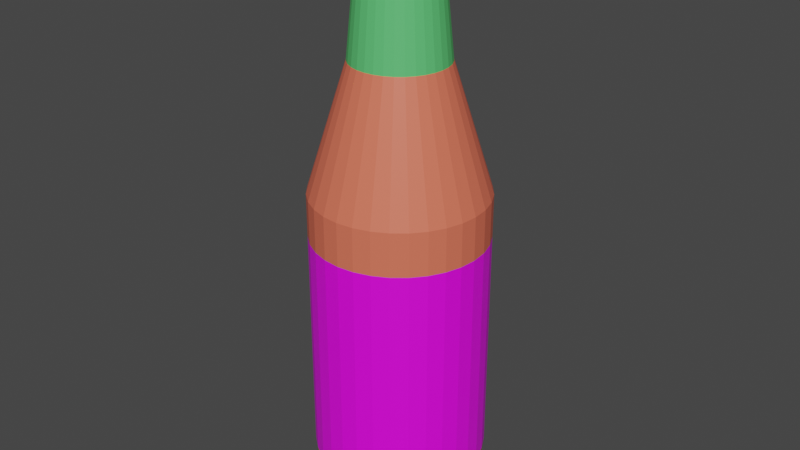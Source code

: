 # Source: saus-delmonte-190ml.blend  (saved by Blender 3.5.10; exported with 4.5.12 LTS)
import bpy
from mathutils import Matrix  # noqa: F401  (used for matrix-valued properties, if any)

bpy.ops.wm.read_factory_settings(use_empty=True)
scene = bpy.context.scene
scene.name = 'Scene'

# ---- collections
col_collection = bpy.data.collections.new('Collection'); scene.collection.children.link(col_collection)

# ---- images (referenced by path relative to the original .blend; pixels are not part of the script)
import os
ASSET_DIR = os.environ.get("B2B_ASSET_DIR", "")  # directory of the original .blend (textures are referenced by path, not embedded)
HERE = os.path.dirname(os.path.abspath(__file__))  # packed textures are extracted next to this script under _unpacked/

def load_image(name, relpath, width, height, colorspace="sRGB"):
    """Load a texture the original file referenced (path relative to the .blend, or extracted next to this script)."""
    p = next((c for c in (os.path.join(HERE, relpath), os.path.join(ASSET_DIR, relpath)) if relpath and os.path.exists(c)), "")
    if p:
        img = bpy.data.images.load(p, check_existing=True)
        img.name = name
    else:  # same state as the original file: an image datablock whose file is absent (Cycles renders it pink)
        img = bpy.data.images.new(name, width, height)
        img.source = "FILE"
        img.filepath = "//" + (relpath or name)
    img.colorspace_settings.name = colorspace
    return img
img_f36cb75ae3040ec1027624d453f93a04_jpeg = load_image('f36cb75ae3040ec1027624d453f93a04.jpeg', 'f36cb75ae3040ec1027624d453f93a04.jpeg', 1024, 1024, 'sRGB')

# ---- materials (node trees are filled in below, after node groups)
mat_tutup = bpy.data.materials.new('tutup')
mat_tutup.use_transparent_shadow = False
mat_kaca = bpy.data.materials.new('kaca')
mat_kaca.use_transparent_shadow = False
mat_kaca.use_raytrace_refraction = True
mat_kaca.use_screen_refraction = True
mat_kaca.thickness_mode = 'SLAB'
mat_label = bpy.data.materials.new('label')
mat_label.use_transparent_shadow = False
mat_saus = bpy.data.materials.new('saus')
mat_saus.use_transparent_shadow = False
mat_label_bawah = bpy.data.materials.new('label bawah')
mat_label_bawah.use_transparent_shadow = False

# ---- material node trees
mat_tutup.use_nodes = True; mat_tutup.node_tree.nodes.clear()
_N = mat_tutup.node_tree.nodes; _L = mat_tutup.node_tree.links
n0 = _N.new('ShaderNodeBsdfPrincipled'); n0.name = 'Principled BSDF'; n0.location = (10, 300)
n0.distribution = 'GGX'
n0.subsurface_method = 'RANDOM_WALK_SKIN'
n0.inputs[0].default_value = (1.0, 0.7157, 0.02416, 1.0)
n0.inputs[3].default_value = 1.45
n0.inputs[27].default_value = (0.0, 0.0, 0.0, 1.0)
n0.inputs[28].default_value = 1.0
n1 = _N.new('ShaderNodeOutputMaterial'); n1.name = 'Material Output'; n1.location = (300, 300)
_L.new(n0.outputs[0], n1.inputs[0])
n1.is_active_output = True
mat_kaca.use_nodes = True; mat_kaca.node_tree.nodes.clear()
_N = mat_kaca.node_tree.nodes; _L = mat_kaca.node_tree.links
n0 = _N.new('ShaderNodeBsdfPrincipled'); n0.name = 'Principled BSDF'; n0.location = (10, 300)
n0.distribution = 'GGX'
n0.subsurface_method = 'RANDOM_WALK_SKIN'
n0.inputs[0].default_value = (0.9473, 0.9131, 0.9216, 1.0)
n0.inputs[2].default_value = 0.0
n0.inputs[3].default_value = 1.45
n0.inputs[18].default_value = 1.0
n0.inputs[27].default_value = (0.0, 0.0, 0.0, 1.0)
n0.inputs[28].default_value = 1.0
n1 = _N.new('ShaderNodeOutputMaterial'); n1.name = 'Material Output'; n1.location = (300, 300)
n2 = _N.new('ShaderNodeValue'); n2.name = 'Value'; n2.location = (300, 140)
n2.outputs[0].default_value = 0.0
_L.new(n0.outputs[0], n1.inputs[0])
_L.new(n2.outputs[0], n1.inputs[3])
n1.is_active_output = True
mat_label.use_nodes = True; mat_label.node_tree.nodes.clear()
_N = mat_label.node_tree.nodes; _L = mat_label.node_tree.links
n0 = _N.new('ShaderNodeBsdfPrincipled'); n0.name = 'Principled BSDF'; n0.location = (10, 300)
n0.distribution = 'GGX'
n0.subsurface_method = 'RANDOM_WALK_SKIN'
n0.inputs[0].default_value = (0.1095, 0.5972, 0.1714, 1.0)
n0.inputs[3].default_value = 1.45
n0.inputs[27].default_value = (0.0, 0.0, 0.0, 1.0)
n0.inputs[28].default_value = 1.0
n1 = _N.new('ShaderNodeOutputMaterial'); n1.name = 'Material Output'; n1.location = (300, 300)
_L.new(n0.outputs[0], n1.inputs[0])
n1.is_active_output = True
mat_saus.use_nodes = True; mat_saus.node_tree.nodes.clear()
_N = mat_saus.node_tree.nodes; _L = mat_saus.node_tree.links
n0 = _N.new('ShaderNodeBsdfPrincipled'); n0.name = 'Principled BSDF'; n0.location = (10, 300)
n0.distribution = 'GGX'
n0.subsurface_method = 'RANDOM_WALK_SKIN'
n0.inputs[0].default_value = (0.855, 0.1683, 0.09759, 1.0)
n0.inputs[3].default_value = 1.45
n0.inputs[27].default_value = (0.0, 0.0, 0.0, 1.0)
n0.inputs[28].default_value = 1.0
n1 = _N.new('ShaderNodeOutputMaterial'); n1.name = 'Material Output'; n1.location = (300, 300)
_L.new(n0.outputs[0], n1.inputs[0])
n1.is_active_output = True
mat_label_bawah.use_nodes = True; mat_label_bawah.node_tree.nodes.clear()
_N = mat_label_bawah.node_tree.nodes; _L = mat_label_bawah.node_tree.links
n0 = _N.new('ShaderNodeBsdfPrincipled'); n0.name = 'Principled BSDF'; n0.location = (10, 300)
n0.distribution = 'GGX'
n0.subsurface_method = 'RANDOM_WALK_SKIN'
n0.inputs[3].default_value = 1.45
n0.inputs[27].default_value = (0.0, 0.0, 0.0, 1.0)
n0.inputs[28].default_value = 1.0
n1 = _N.new('ShaderNodeOutputMaterial'); n1.name = 'Material Output'; n1.location = (300, 300)
n2 = _N.new('ShaderNodeMapping'); n2.name = 'Mapping'; n2.location = (-470, 249)
n3 = _N.new('ShaderNodeTexCoord'); n3.name = 'Texture Coordinate'; n3.location = (-650, 249)
n4 = _N.new('ShaderNodeTexImage'); n4.name = 'Image Texture.001'; n4.location = (0, 209)
n5 = _N.new('ShaderNodeMapping'); n5.name = 'Mapping.001'; n5.location = (-180, 209)
n6 = _N.new('ShaderNodeTexCoord'); n6.name = 'Texture Coordinate.001'; n6.location = (-360, 209)
n7 = _N.new('ShaderNodeTexImage'); n7.name = 'Image Texture'; n7.location = (-290, 249)
n7.image = img_f36cb75ae3040ec1027624d453f93a04_jpeg
_L.new(n0.outputs[0], n1.inputs[0])
_L.new(n7.outputs[0], n0.inputs[0])
_L.new(n2.outputs[0], n7.inputs[0])
_L.new(n3.outputs[2], n2.inputs[0])
_L.new(n4.outputs[0], n1.inputs[1])
_L.new(n5.outputs[0], n4.inputs[0])
_L.new(n6.outputs[2], n5.inputs[0])
n1.is_active_output = True

# ---- world
world_world = bpy.data.worlds.new('World'); scene.world = world_world
world_world.use_nodes = True; world_world.node_tree.nodes.clear()
_N = world_world.node_tree.nodes; _L = world_world.node_tree.links
n0 = _N.new('ShaderNodeOutputWorld'); n0.name = 'World Output'; n0.location = (300, 300)
n1 = _N.new('ShaderNodeBackground'); n1.name = 'Background'; n1.location = (10, 300)
n1.inputs[0].default_value = (0.05088, 0.05088, 0.05088, 1.0)
_L.new(n1.outputs[0], n0.inputs[0])
n0.is_active_output = True
world_world.color = (0.05088, 0.05088, 0.05088)
world_world.use_sun_shadow = False
world_world.sun_shadow_jitter_overblur = 0.0

# ---- meshes
me_cylinder = bpy.data.meshes.new('Cylinder')
me_cylinder.from_pydata([(0.0, 1.0, -1.0), (-3.528e-16, 1.013, -0.5889), (0.1951, 0.9808, -1.0), (0.1951, 0.9937, -0.5889), (0.3827, 0.9239, -1.0), (0.3827, 0.9368, -0.5889), (0.5556, 0.8315, -1.0), (0.5556, 0.8444, -0.5889), (0.7071, 0.7071, -1.0), (0.7071, 0.72, -0.5889), (0.8315, 0.5556, -1.0), (0.8315, 0.5685, -0.5889), (0.9239, 0.3827, -1.0), (0.9239, 0.3956, -0.5889), (0.9808, 0.1951, -1.0), (0.9808, 0.208, -0.5889), (1.0, 0.0, -1.0), (1.0, 0.01292, -0.5889), (0.9808, -0.1951, -1.0), (0.9808, -0.1822, -0.5889), (0.9239, -0.3827, -1.0), (0.9239, -0.3698, -0.5889), (0.8315, -0.5556, -1.0), (0.8315, -0.5427, -0.5889), (0.7071, -0.7071, -1.0), (0.7071, -0.6942, -0.5889), (0.5556, -0.8315, -1.0), (0.5556, -0.8186, -0.5889), (0.3827, -0.9239, -1.0), (0.3827, -0.911, -0.5889), (0.1951, -0.9808, -1.0), (0.1951, -0.9679, -0.5889), (0.0, -1.0, -1.0), (-3.528e-16, -0.9871, -0.5889), (-0.1951, -0.9808, -1.0), (-0.1951, -0.9679, -0.5889), (-0.3827, -0.9239, -1.0), (-0.3827, -0.911, -0.5889), (-0.5556, -0.8315, -1.0), (-0.5556, -0.8186, -0.5889), (-0.7071, -0.7071, -1.0), (-0.7071, -0.6942, -0.5889), (-0.8315, -0.5556, -1.0), (-0.8315, -0.5427, -0.5889), (-0.9239, -0.3827, -1.0), (-0.9239, -0.3698, -0.5889), (-0.9808, -0.1951, -1.0), (-0.9808, -0.1822, -0.5889), (-1.0, 0.0, -1.0), (-1.0, 0.01292, -0.5889), (-0.9808, 0.1951, -1.0), (-0.9808, 0.208, -0.5889), (-0.9239, 0.3827, -1.0), (-0.9239, 0.3956, -0.5889), (-0.8315, 0.5556, -1.0), (-0.8315, 0.5685, -0.5889), (-0.7071, 0.7071, -1.0), (-0.7071, 0.72, -0.5889), (-0.5556, 0.8315, -1.0), (-0.5556, 0.8444, -0.5889), (-0.3827, 0.9239, -1.0), (-0.3827, 0.9368, -0.5889), (-0.1951, 0.9808, -1.0), (-0.1951, 0.9937, -0.5889), (-4.07e-09, 0.8447, -1.279), (0.1648, 0.8285, -1.279), (0.3233, 0.7804, -1.279), (0.4693, 0.7024, -1.279), (0.5973, 0.5973, -1.279), (0.7024, 0.4693, -1.279), (0.7804, 0.3233, -1.279), (0.8285, 0.1648, -1.279), (0.8447, 4.919e-10, -1.279), (0.8285, -0.1648, -1.279), (0.7804, -0.3233, -1.279), (0.7024, -0.4693, -1.279), (0.5973, -0.5973, -1.279), (0.4693, -0.7024, -1.279), (0.3233, -0.7804, -1.279), (0.1648, -0.8285, -1.279), (-4.07e-09, -0.8447, -1.279), (-0.1648, -0.8285, -1.279), (-0.3233, -0.7804, -1.279), (-0.4693, -0.7024, -1.279), (-0.5973, -0.5973, -1.279), (-0.7024, -0.4693, -1.279), (-0.7804, -0.3233, -1.279), (-0.8285, -0.1648, -1.279), (-0.8447, 4.919e-10, -1.279), (-0.8285, 0.1648, -1.279), (-0.7804, 0.3233, -1.279), (-0.7024, 0.4693, -1.279), (-0.5973, 0.5973, -1.279), (-0.4693, 0.7024, -1.279), (-0.3233, 0.7804, -1.279), (-0.1648, 0.8285, -1.279), (-2.871e-11, 0.8652, -0.5027), (0.1663, 0.8489, -0.5027), (0.3262, 0.8004, -0.5027), (0.4735, 0.7216, -0.5027), (0.6027, 0.6156, -0.5027), (0.7087, 0.4864, -0.5027), (0.7874, 0.3391, -0.5027), (0.836, 0.1792, -0.5027), (0.8523, 0.01292, -0.5027), (0.836, -0.1534, -0.5027), (0.7874, -0.3133, -0.5027), (0.7087, -0.4606, -0.5027), (0.6027, -0.5898, -0.5027), (0.4735, -0.6958, -0.5027), (0.3262, -0.7745, -0.5027), (0.1663, -0.823, -0.5027), (-2.871e-11, -0.8394, -0.5027), (-0.1663, -0.823, -0.5027), (-0.3262, -0.7745, -0.5027), (-0.4735, -0.6958, -0.5027), (-0.6027, -0.5898, -0.5027), (-0.7087, -0.4606, -0.5027), (-0.7874, -0.3133, -0.5027), (-0.836, -0.1534, -0.5027), (-0.8523, 0.01292, -0.5027), (-0.836, 0.1792, -0.5027), (-0.7874, 0.3391, -0.5027), (-0.7087, 0.4864, -0.5027), (-0.6027, 0.6156, -0.5027), (-0.4735, 0.7216, -0.5027), (-0.3262, 0.8004, -0.5027), (-0.1663, 0.8489, -0.5027), (-5.208e-10, 0.9834, -0.3843), (0.1893, 0.9647, -0.3843), (0.3714, 0.9095, -0.3843), (0.5392, 0.8198, -0.3843), (0.6862, 0.6991, -0.3843), (0.8069, 0.5521, -0.3843), (0.8966, 0.3843, -0.3843), (0.9518, 0.2022, -0.3843), (0.9705, 0.01292, -0.3843), (0.9518, -0.1764, -0.3843), (0.8966, -0.3585, -0.3843), (0.8069, -0.5262, -0.3843), (0.6862, -0.6733, -0.3843), (0.5392, -0.794, -0.3843), (0.3714, -0.8837, -0.3843), (0.1893, -0.9389, -0.3843), (-5.208e-10, -0.9576, -0.3843), (-0.1893, -0.9389, -0.3843), (-0.3714, -0.8837, -0.3843), (-0.5392, -0.794, -0.3843), (-0.6862, -0.6733, -0.3843), (-0.8069, -0.5262, -0.3843), (-0.8966, -0.3585, -0.3843), (-0.9518, -0.1764, -0.3843), (-0.9705, 0.01292, -0.3843), (-0.9518, 0.2022, -0.3843), (-0.8966, 0.3843, -0.3843), (-0.8069, 0.5521, -0.3843), (-0.6862, 0.6991, -0.3843), (-0.5392, 0.8198, -0.3843), (-0.3714, 0.9095, -0.3843), (-0.1893, 0.9647, -0.3843), (-2.437e-09, 0.8675, -0.2767), (0.1667, 0.8511, -0.2767), (0.327, 0.8024, -0.2767), (0.4748, 0.7235, -0.2767), (0.6043, 0.6172, -0.2767), (0.7105, 0.4877, -0.2767), (0.7895, 0.3399, -0.2767), (0.8381, 0.1796, -0.2767), (0.8546, 0.01292, -0.2767), (0.8381, -0.1538, -0.2767), (0.7895, -0.3141, -0.2767), (0.7105, -0.4619, -0.2767), (0.6043, -0.5913, -0.2767), (0.4748, -0.6976, -0.2767), (0.327, -0.7766, -0.2767), (0.1667, -0.8252, -0.2767), (-2.437e-09, -0.8416, -0.2767), (-0.1667, -0.8252, -0.2767), (-0.327, -0.7766, -0.2767), (-0.4748, -0.6976, -0.2767), (-0.6043, -0.5913, -0.2767), (-0.7105, -0.4619, -0.2767), (-0.7895, -0.3141, -0.2767), (-0.8381, -0.1538, -0.2767), (-0.8546, 0.01292, -0.2767), (-0.8381, 0.1796, -0.2767), (-0.7895, 0.3399, -0.2767), (-0.7105, 0.4877, -0.2767), (-0.6043, 0.6172, -0.2767), (-0.4748, 0.7235, -0.2767), (-0.327, 0.8024, -0.2767), (-0.1667, 0.8511, -0.2767), (-2.309e-09, 0.8081, -0.1906), (0.1551, 0.7928, -0.1906), (0.3043, 0.7476, -0.1906), (0.4418, 0.6741, -0.1906), (0.5623, 0.5752, -0.1906), (0.6612, 0.4547, -0.1906), (0.7347, 0.3172, -0.1906), (0.7799, 0.1681, -0.1906), (0.7952, 0.01292, -0.1906), (0.7799, -0.1422, -0.1906), (0.7347, -0.2914, -0.1906), (0.6612, -0.4289, -0.1906), (0.5623, -0.5494, -0.1906), (0.4418, -0.6483, -0.1906), (0.3043, -0.7217, -0.1906), (0.1551, -0.767, -0.1906), (-2.309e-09, -0.7823, -0.1906), (-0.1551, -0.767, -0.1906), (-0.3043, -0.7217, -0.1906), (-0.4418, -0.6483, -0.1906), (-0.5623, -0.5494, -0.1906), (-0.6612, -0.4289, -0.1906), (-0.7347, -0.2914, -0.1906), (-0.7799, -0.1422, -0.1906), (-0.7952, 0.01292, -0.1906), (-0.7799, 0.1681, -0.1906), (-0.7347, 0.3172, -0.1906), (-0.6612, 0.4547, -0.1906), (-0.5623, 0.5752, -0.1906), (-0.4418, 0.6741, -0.1906), (-0.3043, 0.7476, -0.1906), (-0.1551, 0.7928, -0.1906), (-2.411e-09, 0.831, -0.05063), (0.1596, 0.8152, -0.05063), (0.313, 0.7687, -0.05063), (0.4545, 0.6931, -0.05063), (0.5784, 0.5914, -0.05063), (0.6802, 0.4674, -0.05063), (0.7558, 0.326, -0.05063), (0.8023, 0.1725, -0.05063), (0.818, 0.01292, -0.05063), (0.8023, -0.1467, -0.05063), (0.7558, -0.3001, -0.05063), (0.6802, -0.4416, -0.05063), (0.5784, -0.5655, -0.05063), (0.4545, -0.6673, -0.05063), (0.313, -0.7429, -0.05063), (0.1596, -0.7894, -0.05063), (-2.411e-09, -0.8051, -0.05063), (-0.1596, -0.7894, -0.05063), (-0.313, -0.7429, -0.05063), (-0.4545, -0.6673, -0.05063), (-0.5784, -0.5655, -0.05063), (-0.6802, -0.4416, -0.05063), (-0.7558, -0.3001, -0.05063), (-0.8023, -0.1467, -0.05063), (-0.818, 0.01292, -0.05063), (-0.8023, 0.1725, -0.05063), (-0.7558, 0.326, -0.05063), (-0.6802, 0.4674, -0.05063), (-0.5784, 0.5914, -0.05063), (-0.4545, 0.6931, -0.05063), (-0.313, 0.7687, -0.05063), (-0.1596, 0.8152, -0.05063), (3.781e-09, 0.9803, 1.456), (0.1887, 0.9617, 1.456), (0.3702, 0.9067, 1.456), (0.5374, 0.8173, 1.456), (0.684, 0.697, 1.456), (0.8043, 0.5504, 1.456), (0.8937, 0.3831, 1.456), (0.9488, 0.2016, 1.456), (0.9674, 0.01292, 1.456), (0.9488, -0.1758, 1.456), (0.8937, -0.3573, 1.456), (0.8043, -0.5245, 1.456), (0.684, -0.6711, 1.456), (0.5374, -0.7914, 1.456), (0.3702, -0.8808, 1.456), (0.1887, -0.9359, 1.456), (3.781e-09, -0.9545, 1.456), (-0.1887, -0.9359, 1.456), (-0.3702, -0.8808, 1.456), (-0.5374, -0.7914, 1.456), (-0.684, -0.6711, 1.456), (-0.8043, -0.5245, 1.456), (-0.8937, -0.3573, 1.456), (-0.9488, -0.1758, 1.456), (-0.9674, 0.01292, 1.456), (-0.9488, 0.2016, 1.456), (-0.8937, 0.3831, 1.456), (-0.8043, 0.5504, 1.456), (-0.684, 0.697, 1.456), (-0.5374, 0.8173, 1.456), (-0.3702, 0.9067, 1.456), (-0.1887, 0.9617, 1.456), (-5.944e-08, 1.784, 4.04), (0.3455, 1.75, 4.04), (0.6778, 1.649, 4.04), (0.984, 1.486, 4.04), (1.252, 1.265, 4.04), (1.473, 0.9969, 4.04), (1.636, 0.6907, 4.04), (1.737, 0.3585, 4.04), (1.771, 0.01292, 4.04), (1.737, -0.3326, 4.04), (1.636, -0.6649, 4.04), (1.473, -0.9711, 4.04), (1.252, -1.239, 4.04), (0.984, -1.46, 4.04), (0.6778, -1.623, 4.04), (0.3455, -1.724, 4.04), (-5.944e-08, -1.758, 4.04), (-0.3455, -1.724, 4.04), (-0.6778, -1.623, 4.04), (-0.984, -1.46, 4.04), (-1.252, -1.239, 4.04), (-1.473, -0.9711, 4.04), (-1.636, -0.6649, 4.04), (-1.737, -0.3326, 4.04), (-1.771, 0.01292, 4.04), (-1.737, 0.3585, 4.04), (-1.636, 0.6907, 4.04), (-1.473, 0.9969, 4.04), (-1.252, 1.265, 4.04), (-0.984, 1.486, 4.04), (-0.6778, 1.649, 4.04), (-0.3455, 1.75, 4.04), (-8.664e-08, 1.784, 4.933), (0.3455, 1.75, 4.933), (0.6778, 1.649, 4.933), (0.984, 1.486, 4.933), (1.252, 1.265, 4.933), (1.473, 0.9969, 4.933), (1.636, 0.6907, 4.933), (1.737, 0.3585, 4.933), (1.771, 0.01292, 4.933), (1.737, -0.3326, 4.933), (1.636, -0.6649, 4.933), (1.473, -0.9711, 4.933), (1.252, -1.239, 4.933), (0.984, -1.46, 4.933), (0.6778, -1.623, 4.933), (0.3455, -1.724, 4.933), (-8.664e-08, -1.758, 4.933), (-0.3455, -1.724, 4.933), (-0.6778, -1.623, 4.933), (-0.984, -1.46, 4.933), (-1.252, -1.239, 4.933), (-1.473, -0.9711, 4.933), (-1.636, -0.6649, 4.933), (-1.737, -0.3326, 4.933), (-1.771, 0.01292, 4.933), (-1.737, 0.3585, 4.933), (-1.636, 0.6907, 4.933), (-1.473, 0.9969, 4.933), (-1.252, 1.265, 4.933), (-0.984, 1.486, 4.933), (-0.6778, 1.649, 4.933), (-0.3455, 1.75, 4.933), (-8.702e-07, 1.784, 9.701), (0.3455, 1.75, 9.701), (0.6778, 1.649, 9.701), (0.984, 1.486, 9.701), (1.252, 1.265, 9.701), (1.473, 0.9969, 9.701), (1.636, 0.6907, 9.701), (1.737, 0.3585, 9.701), (1.771, 0.01292, 9.701), (1.737, -0.3326, 9.701), (1.636, -0.6649, 9.701), (1.473, -0.9711, 9.701), (1.252, -1.239, 9.701), (0.984, -1.46, 9.701), (0.6778, -1.623, 9.701), (0.3455, -1.724, 9.701), (-8.702e-07, -1.758, 9.701), (-0.3455, -1.724, 9.701), (-0.6778, -1.623, 9.701), (-0.984, -1.46, 9.701), (-1.252, -1.239, 9.701), (-1.473, -0.9711, 9.701), (-1.636, -0.6649, 9.701), (-1.737, -0.3326, 9.701), (-1.771, 0.01292, 9.701), (-1.737, 0.3585, 9.701), (-1.636, 0.6907, 9.701), (-1.473, 0.9969, 9.701), (-1.252, 1.265, 9.701), (-0.984, 1.486, 9.701), (-0.6778, 1.649, 9.701), (-0.3455, 1.75, 9.701), (-6.843e-07, 1.666, 10.67), (0.3224, 1.634, 10.67), (0.6324, 1.54, 10.67), (0.9182, 1.387, 10.67), (1.169, 1.182, 10.67), (1.374, 0.9311, 10.67), (1.527, 0.6454, 10.67), (1.621, 0.3353, 10.67), (1.653, 0.01292, 10.67), (1.621, -0.3095, 10.67), (1.527, -0.6195, 10.67), (1.374, -0.9052, 10.67), (1.169, -1.156, 10.67), (0.9182, -1.361, 10.67), (0.6324, -1.514, 10.67), (0.3224, -1.608, 10.67), (-6.843e-07, -1.64, 10.67), (-0.3224, -1.608, 10.67), (-0.6324, -1.514, 10.67), (-0.9182, -1.361, 10.67), (-1.169, -1.156, 10.67), (-1.374, -0.9052, 10.67), (-1.527, -0.6195, 10.67), (-1.621, -0.3095, 10.67), (-1.653, 0.01292, 10.67), (-1.621, 0.3353, 10.67), (-1.527, 0.6454, 10.67), (-1.374, 0.9311, 10.67), (-1.169, 1.182, 10.67), (-0.9182, 1.387, 10.67), (-0.6324, 1.54, 10.67), (-0.3224, 1.634, 10.67), (-6.614e-07, 1.591, 10.83), (0.3078, 1.56, 10.83), (0.6038, 1.471, 10.83), (0.8766, 1.325, 10.83), (1.116, 1.129, 10.83), (1.312, 0.8895, 10.83), (1.458, 0.6167, 10.83), (1.547, 0.3207, 10.83), (1.578, 0.01292, 10.83), (1.547, -0.2949, 10.83), (1.458, -0.5909, 10.83), (1.312, -0.8637, 10.83), (1.116, -1.103, 10.83), (0.8766, -1.299, 10.83), (0.6038, -1.445, 10.83), (0.3078, -1.535, 10.83), (-6.614e-07, -1.565, 10.83), (-0.3078, -1.535, 10.83), (-0.6038, -1.445, 10.83), (-0.8766, -1.299, 10.83), (-1.116, -1.103, 10.83), (-1.312, -0.8637, 10.83), (-1.458, -0.5909, 10.83), (-1.547, -0.2949, 10.83), (-1.578, 0.01292, 10.83), (-1.547, 0.3207, 10.83), (-1.458, 0.6167, 10.83), (-1.312, 0.8895, 10.83), (-1.116, 1.129, 10.83), (-0.8766, 1.325, 10.83), (-0.6038, 1.471, 10.83), (-0.3078, 1.56, 10.83)], [], [(0, 1, 3, 2), (2, 3, 5, 4), (4, 5, 7, 6), (6, 7, 9, 8), (8, 9, 11, 10), (10, 11, 13, 12), (12, 13, 15, 14), (14, 15, 17, 16), (16, 17, 19, 18), (18, 19, 21, 20), (20, 21, 23, 22), (22, 23, 25, 24), (24, 25, 27, 26), (26, 27, 29, 28), (28, 29, 31, 30), (30, 31, 33, 32), (32, 33, 35, 34), (34, 35, 37, 36), (36, 37, 39, 38), (38, 39, 41, 40), (40, 41, 43, 42), (42, 43, 45, 44), (44, 45, 47, 46), (46, 47, 49, 48), (48, 49, 51, 50), (50, 51, 53, 52), (52, 53, 55, 54), (54, 55, 57, 56), (56, 57, 59, 58), (58, 59, 61, 60), (21, 19, 105, 106), (60, 61, 63, 62), (62, 63, 1, 0), (6, 8, 68, 67), (64, 65, 66, 67, 68, 69, 70, 71, 72, 73, 74, 75, 76, 77, 78, 79, 80, 81, 82, 83, 84, 85, 86, 87, 88, 89, 90, 91, 92, 93, 94, 95), (24, 26, 77, 76), (42, 44, 86, 85), (60, 62, 95, 94), (16, 18, 73, 72), (34, 36, 82, 81), (52, 54, 91, 90), (8, 10, 69, 68), (26, 28, 78, 77), (44, 46, 87, 86), (0, 2, 65, 64), (62, 0, 64, 95), (18, 20, 74, 73), (36, 38, 83, 82), (54, 56, 92, 91), (10, 12, 70, 69), (28, 30, 79, 78), (46, 48, 88, 87), (2, 4, 66, 65), (20, 22, 75, 74), (38, 40, 84, 83), (56, 58, 93, 92), (12, 14, 71, 70), (30, 32, 80, 79), (48, 50, 89, 88), (4, 6, 67, 66), (22, 24, 76, 75), (40, 42, 85, 84), (58, 60, 94, 93), (14, 16, 72, 71), (32, 34, 81, 80), (50, 52, 90, 89), (113, 112, 144, 145), (39, 37, 114, 115), (57, 55, 123, 124), (13, 11, 101, 102), (31, 29, 110, 111), (49, 47, 119, 120), (5, 3, 97, 98), (23, 21, 106, 107), (41, 39, 115, 116), (59, 57, 124, 125), (15, 13, 102, 103), (33, 31, 111, 112), (51, 49, 120, 121), (7, 5, 98, 99), (25, 23, 107, 108), (43, 41, 116, 117), (61, 59, 125, 126), (17, 15, 103, 104), (35, 33, 112, 113), (53, 51, 121, 122), (9, 7, 99, 100), (27, 25, 108, 109), (45, 43, 117, 118), (63, 61, 126, 127), (19, 17, 104, 105), (37, 35, 113, 114), (55, 53, 122, 123), (11, 9, 100, 101), (29, 27, 109, 110), (47, 45, 118, 119), (3, 1, 96, 97), (1, 63, 127, 96), (148, 147, 179, 180), (100, 99, 131, 132), (127, 126, 158, 159), (114, 113, 145, 146), (101, 100, 132, 133), (96, 127, 159, 128), (115, 114, 146, 147), (102, 101, 133, 134), (116, 115, 147, 148), (103, 102, 134, 135), (117, 116, 148, 149), (104, 103, 135, 136), (118, 117, 149, 150), (105, 104, 136, 137), (119, 118, 150, 151), (106, 105, 137, 138), (120, 119, 151, 152), (107, 106, 138, 139), (121, 120, 152, 153), (108, 107, 139, 140), (122, 121, 153, 154), (109, 108, 140, 141), (123, 122, 154, 155), (110, 109, 141, 142), (97, 96, 128, 129), (124, 123, 155, 156), (111, 110, 142, 143), (98, 97, 129, 130), (125, 124, 156, 157), (112, 111, 143, 144), (99, 98, 130, 131), (126, 125, 157, 158), (183, 182, 214, 215), (135, 134, 166, 167), (149, 148, 180, 181), (136, 135, 167, 168), (150, 149, 181, 182), (137, 136, 168, 169), (151, 150, 182, 183), (138, 137, 169, 170), (152, 151, 183, 184), (139, 138, 170, 171), (153, 152, 184, 185), (140, 139, 171, 172), (154, 153, 185, 186), (141, 140, 172, 173), (155, 154, 186, 187), (142, 141, 173, 174), (129, 128, 160, 161), (156, 155, 187, 188), (143, 142, 174, 175), (130, 129, 161, 162), (157, 156, 188, 189), (144, 143, 175, 176), (131, 130, 162, 163), (158, 157, 189, 190), (145, 144, 176, 177), (132, 131, 163, 164), (159, 158, 190, 191), (146, 145, 177, 178), (133, 132, 164, 165), (128, 159, 191, 160), (147, 146, 178, 179), (134, 133, 165, 166), (218, 217, 249, 250), (170, 169, 201, 202), (184, 183, 215, 216), (171, 170, 202, 203), (185, 184, 216, 217), (172, 171, 203, 204), (186, 185, 217, 218), (173, 172, 204, 205), (187, 186, 218, 219), (174, 173, 205, 206), (161, 160, 192, 193), (188, 187, 219, 220), (175, 174, 206, 207), (162, 161, 193, 194), (189, 188, 220, 221), (176, 175, 207, 208), (163, 162, 194, 195), (190, 189, 221, 222), (177, 176, 208, 209), (164, 163, 195, 196), (191, 190, 222, 223), (178, 177, 209, 210), (165, 164, 196, 197), (160, 191, 223, 192), (179, 178, 210, 211), (166, 165, 197, 198), (180, 179, 211, 212), (167, 166, 198, 199), (181, 180, 212, 213), (168, 167, 199, 200), (182, 181, 213, 214), (169, 168, 200, 201), (253, 252, 284, 285), (205, 204, 236, 237), (219, 218, 250, 251), (206, 205, 237, 238), (193, 192, 224, 225), (220, 219, 251, 252), (207, 206, 238, 239), (194, 193, 225, 226), (221, 220, 252, 253), (208, 207, 239, 240), (195, 194, 226, 227), (222, 221, 253, 254), (209, 208, 240, 241), (196, 195, 227, 228), (223, 222, 254, 255), (210, 209, 241, 242), (197, 196, 228, 229), (192, 223, 255, 224), (211, 210, 242, 243), (198, 197, 229, 230), (212, 211, 243, 244), (199, 198, 230, 231), (213, 212, 244, 245), (200, 199, 231, 232), (214, 213, 245, 246), (201, 200, 232, 233), (215, 214, 246, 247), (202, 201, 233, 234), (216, 215, 247, 248), (203, 202, 234, 235), (217, 216, 248, 249), (204, 203, 235, 236), (256, 287, 319, 288), (240, 239, 271, 272), (227, 226, 258, 259), (254, 253, 285, 286), (241, 240, 272, 273), (228, 227, 259, 260), (255, 254, 286, 287), (242, 241, 273, 274), (229, 228, 260, 261), (224, 255, 287, 256), (243, 242, 274, 275), (230, 229, 261, 262), (244, 243, 275, 276), (231, 230, 262, 263), (245, 244, 276, 277), (232, 231, 263, 264), (246, 245, 277, 278), (233, 232, 264, 265), (247, 246, 278, 279), (234, 233, 265, 266), (248, 247, 279, 280), (235, 234, 266, 267), (249, 248, 280, 281), (236, 235, 267, 268), (250, 249, 281, 282), (237, 236, 268, 269), (251, 250, 282, 283), (238, 237, 269, 270), (225, 224, 256, 257), (252, 251, 283, 284), (239, 238, 270, 271), (226, 225, 257, 258), (310, 309, 341, 342), (275, 274, 306, 307), (262, 261, 293, 294), (276, 275, 307, 308), (263, 262, 294, 295), (277, 276, 308, 309), (264, 263, 295, 296), (278, 277, 309, 310), (265, 264, 296, 297), (279, 278, 310, 311), (266, 265, 297, 298), (280, 279, 311, 312), (267, 266, 298, 299), (281, 280, 312, 313), (268, 267, 299, 300), (282, 281, 313, 314), (269, 268, 300, 301), (283, 282, 314, 315), (270, 269, 301, 302), (257, 256, 288, 289), (284, 283, 315, 316), (271, 270, 302, 303), (258, 257, 289, 290), (285, 284, 316, 317), (272, 271, 303, 304), (259, 258, 290, 291), (286, 285, 317, 318), (273, 272, 304, 305), (260, 259, 291, 292), (287, 286, 318, 319), (274, 273, 305, 306), (261, 260, 292, 293), (345, 344, 376, 377), (297, 296, 328, 329), (311, 310, 342, 343), (298, 297, 329, 330), (312, 311, 343, 344), (299, 298, 330, 331), (313, 312, 344, 345), (300, 299, 331, 332), (314, 313, 345, 346), (301, 300, 332, 333), (315, 314, 346, 347), (302, 301, 333, 334), (289, 288, 320, 321), (316, 315, 347, 348), (303, 302, 334, 335), (290, 289, 321, 322), (317, 316, 348, 349), (304, 303, 335, 336), (291, 290, 322, 323), (318, 317, 349, 350), (305, 304, 336, 337), (292, 291, 323, 324), (319, 318, 350, 351), (306, 305, 337, 338), (293, 292, 324, 325), (288, 319, 351, 320), (307, 306, 338, 339), (294, 293, 325, 326), (308, 307, 339, 340), (295, 294, 326, 327), (309, 308, 340, 341), (296, 295, 327, 328), (353, 352, 384, 385), (332, 331, 363, 364), (346, 345, 377, 378), (333, 332, 364, 365), (347, 346, 378, 379), (334, 333, 365, 366), (321, 320, 352, 353), (348, 347, 379, 380), (335, 334, 366, 367), (322, 321, 353, 354), (349, 348, 380, 381), (336, 335, 367, 368), (323, 322, 354, 355), (350, 349, 381, 382), (337, 336, 368, 369), (324, 323, 355, 356), (351, 350, 382, 383), (338, 337, 369, 370), (325, 324, 356, 357), (320, 351, 383, 352), (339, 338, 370, 371), (326, 325, 357, 358), (340, 339, 371, 372), (327, 326, 358, 359), (341, 340, 372, 373), (328, 327, 359, 360), (342, 341, 373, 374), (329, 328, 360, 361), (343, 342, 374, 375), (330, 329, 361, 362), (344, 343, 375, 376), (331, 330, 362, 363), (388, 387, 419, 420), (380, 379, 411, 412), (367, 366, 398, 399), (354, 353, 385, 386), (381, 380, 412, 413), (368, 367, 399, 400), (355, 354, 386, 387), (382, 381, 413, 414), (369, 368, 400, 401), (356, 355, 387, 388), (383, 382, 414, 415), (370, 369, 401, 402), (357, 356, 388, 389), (352, 383, 415, 384), (371, 370, 402, 403), (358, 357, 389, 390), (372, 371, 403, 404), (359, 358, 390, 391), (373, 372, 404, 405), (360, 359, 391, 392), (374, 373, 405, 406), (361, 360, 392, 393), (375, 374, 406, 407), (362, 361, 393, 394), (376, 375, 407, 408), (363, 362, 394, 395), (377, 376, 408, 409), (364, 363, 395, 396), (378, 377, 409, 410), (365, 364, 396, 397), (379, 378, 410, 411), (366, 365, 397, 398), (417, 416, 447, 446, 445, 444, 443, 442, 441, 440, 439, 438, 437, 436, 435, 434, 433, 432, 431, 430, 429, 428, 427, 426, 425, 424, 423, 422, 421, 420, 419, 418), (415, 414, 446, 447), (402, 401, 433, 434), (389, 388, 420, 421), (384, 415, 447, 416), (403, 402, 434, 435), (390, 389, 421, 422), (404, 403, 435, 436), (391, 390, 422, 423), (405, 404, 436, 437), (392, 391, 423, 424), (406, 405, 437, 438), (393, 392, 424, 425), (407, 406, 438, 439), (394, 393, 425, 426), (408, 407, 439, 440), (395, 394, 426, 427), (409, 408, 440, 441), (396, 395, 427, 428), (410, 409, 441, 442), (397, 396, 428, 429), (411, 410, 442, 443), (398, 397, 429, 430), (385, 384, 416, 417), (412, 411, 443, 444), (399, 398, 430, 431), (386, 385, 417, 418), (413, 412, 444, 445), (400, 399, 431, 432), (387, 386, 418, 419), (414, 413, 445, 446), (401, 400, 432, 433)])
me_cylinder.polygons.foreach_set('material_index', [0, 0, 0, 0, 0, 0, 0, 0, 0, 0, 0, 0, 0, 0, 0, 0, 0, 0, 0, 0, 0, 0, 0, 0, 0, 0, 0, 0, 0, 0, 0, 0, 0, 0, 0, 0, 0, 0, 0, 0, 0, 0, 0, 0, 0, 0, 0, 0, 0, 0, 0, 0, 0, 0, 0, 0, 0, 0, 0, 0, 0, 0, 0, 0, 0, 0, 1, 0, 0, 0, 0, 0, 0, 0, 0, 0, 0, 0, 0, 0, 0, 0, 0, 0, 0, 0, 0, 0, 0, 0, 0, 0, 0, 0, 0, 0, 0, 0, 1, 1, 1, 1, 1, 1, 1, 1, 1, 1, 1, 1, 1, 1, 1, 1, 1, 1, 1, 1, 1, 1, 1, 1, 1, 1, 1, 1, 1, 1, 1, 1, 1, 1, 1, 1, 1, 1, 1, 1, 1, 1, 1, 1, 1, 1, 1, 1, 1, 1, 1, 1, 1, 1, 1, 1, 1, 1, 1, 1, 1, 1, 1, 1, 1, 1, 1, 1, 1, 1, 1, 1, 1, 1, 1, 1, 1, 1, 1, 1, 1, 1, 1, 1, 1, 1, 1, 1, 1, 1, 1, 1, 1, 1, 1, 1, 2, 1, 1, 1, 1, 1, 1, 1, 1, 1, 1, 1, 1, 1, 1, 1, 1, 1, 1, 1, 1, 1, 1, 1, 1, 1, 1, 1, 1, 1, 1, 1, 3, 2, 2, 2, 2, 2, 2, 2, 2, 2, 2, 2, 2, 2, 2, 2, 2, 2, 2, 2, 2, 2, 2, 2, 2, 2, 2, 2, 2, 2, 2, 2, 3, 3, 3, 3, 3, 3, 3, 3, 3, 3, 3, 3, 3, 3, 3, 3, 3, 3, 3, 3, 3, 3, 3, 3, 3, 3, 3, 3, 3, 3, 3, 3, 4, 3, 3, 3, 3, 3, 3, 3, 3, 3, 3, 3, 3, 3, 3, 3, 3, 3, 3, 3, 3, 3, 3, 3, 3, 3, 3, 3, 3, 3, 3, 3, 3, 4, 4, 4, 4, 4, 4, 4, 4, 4, 4, 4, 4, 4, 4, 4, 4, 4, 4, 4, 4, 4, 4, 4, 4, 4, 4, 4, 4, 4, 4, 4, 1, 3, 3, 3, 3, 3, 3, 3, 3, 3, 3, 3, 3, 3, 3, 3, 3, 3, 3, 3, 3, 3, 3, 3, 3, 3, 3, 3, 3, 3, 3, 3, 1, 1, 1, 1, 1, 1, 1, 1, 1, 1, 1, 1, 1, 1, 1, 1, 1, 1, 1, 1, 1, 1, 1, 1, 1, 1, 1, 1, 1, 1, 1, 1])
_uv = me_cylinder.uv_layers.new(name='UVMap')
_uv.uv.foreach_set('vector', [1.0, 0.5, 1.0, 1.0, 0.9688, 1.0, 0.9688, 0.5, 0.9688, 0.5, 0.9688, 1.0, 0.9375, 1.0, 0.9375, 0.5, 0.9375, 0.5, 0.9375, 1.0, 0.9062, 1.0, 0.9062, 0.5, 0.9062, 0.5, 0.9062, 1.0, 0.875, 1.0, 0.875, 0.5, 0.875, 0.5, 0.875, 1.0, 0.8438, 1.0, 0.8438, 0.5, 0.8438, 0.5, 0.8438, 1.0, 0.8125, 1.0, 0.8125, 0.5, 0.8125, 0.5, 0.8125, 1.0, 0.7812, 1.0, 0.7812, 0.5, 0.7812, 0.5, 0.7812, 1.0, 0.75, 1.0, 0.75, 0.5, 0.75, 0.5, 0.75, 1.0, 0.7188, 1.0, 0.7188, 0.5, 0.7188, 0.5, 0.7188, 1.0, 0.6875, 1.0, 0.6875, 0.5, 0.6875, 0.5, 0.6875, 1.0, 0.6562, 1.0, 0.6562, 0.5, 0.6562, 0.5, 0.6562, 1.0, 0.625, 1.0, 0.625, 0.5, 0.625, 0.5, 0.625, 1.0, 0.5938, 1.0, 0.5938, 0.5, 0.5938, 0.5, 0.5938, 1.0, 0.5625, 1.0, 0.5625, 0.5, 0.5625, 0.5, 0.5625, 1.0, 0.5312, 1.0, 0.5312, 0.5, 0.5312, 0.5, 0.5312, 1.0, 0.5, 1.0, 0.5, 0.5, 0.5, 0.5, 0.5, 1.0, 0.4688, 1.0, 0.4688, 0.5, 0.4688, 0.5, 0.4688, 1.0, 0.4375, 1.0, 0.4375, 0.5, 0.4375, 0.5, 0.4375, 1.0, 0.4062, 1.0, 0.4062, 0.5, 0.4062, 0.5, 0.4062, 1.0, 0.375, 1.0, 0.375, 0.5, 0.375, 0.5, 0.375, 1.0, 0.3438, 1.0, 0.3438, 0.5, 0.3438, 0.5, 0.3438, 1.0, 0.3125, 1.0, 0.3125, 0.5, 0.3125, 0.5, 0.3125, 1.0, 0.2812, 1.0, 0.2812, 0.5, 0.2812, 0.5, 0.2812, 1.0, 0.25, 1.0, 0.25, 0.5, 0.25, 0.5, 0.25, 1.0, 0.2188, 1.0, 0.2188, 0.5, 0.2188, 0.5, 0.2188, 1.0, 0.1875, 1.0, 0.1875, 0.5, 0.1875, 0.5, 0.1875, 1.0, 0.1562, 1.0, 0.1562, 0.5, 0.1562, 0.5, 0.1562, 1.0, 0.125, 1.0, 0.125, 0.5, 0.125, 0.5, 0.125, 1.0, 0.09375, 1.0, 0.09375, 0.5, 0.09375, 0.5, 0.09375, 1.0, 0.0625, 1.0, 0.0625, 0.5, 0.6875, 1.0, 0.7188, 1.0, 0.7188, 1.0, 0.6875, 1.0, 0.0625, 0.5, 0.0625, 1.0, 0.03125, 1.0, 0.03125, 0.5, 0.03125, 0.5, 0.03125, 1.0, 0.0, 1.0, 0.0, 0.5, 0.9062, 0.5, 0.875, 0.5, 0.875, 0.5, 0.9062, 0.5, 0.75, 0.49, 0.7968, 0.4854, 0.8418, 0.4717, 0.8833, 0.4496, 0.9197, 0.4197, 0.9496, 0.3833, 0.9717, 0.3418, 0.9854, 0.2968, 0.99, 0.25, 0.9854, 0.2032, 0.9717, 0.1582, 0.9496, 0.1167, 0.9197, 0.08029, 0.8833, 0.05045, 0.8418, 0.02827, 0.7968, 0.01461, 0.75, 0.01, 0.7032, 0.01461, 0.6582, 0.02827, 0.6167, 0.05045, 0.5803, 0.08029, 0.5504, 0.1167, 0.5283, 0.1582, 0.5146, 0.2032, 0.51, 0.25, 0.5146, 0.2968, 0.5283, 0.3418, 0.5504, 0.3833, 0.5803, 0.4197, 0.6167, 0.4496, 0.6582, 0.4717, 0.7032, 0.4854, 0.625, 0.5, 0.5938, 0.5, 0.5938, 0.5, 0.625, 0.5, 0.3438, 0.5, 0.3125, 0.5, 0.3125, 0.5, 0.3438, 0.5, 0.0625, 0.5, 0.03125, 0.5, 0.03125, 0.5, 0.0625, 0.5, 0.75, 0.5, 0.7188, 0.5, 0.7188, 0.5, 0.75, 0.5, 0.4688, 0.5, 0.4375, 0.5, 0.4375, 0.5, 0.4688, 0.5, 0.1875, 0.5, 0.1562, 0.5, 0.1562, 0.5, 0.1875, 0.5, 0.875, 0.5, 0.8438, 0.5, 0.8438, 0.5, 0.875, 0.5, 0.5938, 0.5, 0.5625, 0.5, 0.5625, 0.5, 0.5938, 0.5, 0.3125, 0.5, 0.2812, 0.5, 0.2812, 0.5, 0.3125, 0.5, 1.0, 0.5, 0.9688, 0.5, 0.9688, 0.5, 1.0, 0.5, 0.03125, 0.5, 0.0, 0.5, 0.0, 0.5, 0.03125, 0.5, 0.7188, 0.5, 0.6875, 0.5, 0.6875, 0.5, 0.7188, 0.5, 0.4375, 0.5, 0.4062, 0.5, 0.4062, 0.5, 0.4375, 0.5, 0.1562, 0.5, 0.125, 0.5, 0.125, 0.5, 0.1562, 0.5, 0.8438, 0.5, 0.8125, 0.5, 0.8125, 0.5, 0.8438, 0.5, 0.5625, 0.5, 0.5312, 0.5, 0.5312, 0.5, 0.5625, 0.5, 0.2812, 0.5, 0.25, 0.5, 0.25, 0.5, 0.2812, 0.5, 0.9688, 0.5, 0.9375, 0.5, 0.9375, 0.5, 0.9688, 0.5, 0.6875, 0.5, 0.6562, 0.5, 0.6562, 0.5, 0.6875, 0.5, 0.4062, 0.5, 0.375, 0.5, 0.375, 0.5, 0.4062, 0.5, 0.125, 0.5, 0.09375, 0.5, 0.09375, 0.5, 0.125, 0.5, 0.8125, 0.5, 0.7812, 0.5, 0.7812, 0.5, 0.8125, 0.5, 0.5312, 0.5, 0.5, 0.5, 0.5, 0.5, 0.5312, 0.5, 0.25, 0.5, 0.2188, 0.5, 0.2188, 0.5, 0.25, 0.5, 0.9375, 0.5, 0.9062, 0.5, 0.9062, 0.5, 0.9375, 0.5, 0.6562, 0.5, 0.625, 0.5, 0.625, 0.5, 0.6562, 0.5, 0.375, 0.5, 0.3438, 0.5, 0.3438, 0.5, 0.375, 0.5, 0.09375, 0.5, 0.0625, 0.5, 0.0625, 0.5, 0.09375, 0.5, 0.7812, 0.5, 0.75, 0.5, 0.75, 0.5, 0.7812, 0.5, 0.5, 0.5, 0.4688, 0.5, 0.4688, 0.5, 0.5, 0.5, 0.2188, 0.5, 0.1875, 0.5, 0.1875, 0.5, 0.2188, 0.5, 0.4688, 1.0, 0.5, 1.0, 0.5, 1.0, 0.4688, 1.0, 0.4062, 1.0, 0.4375, 1.0, 0.4375, 1.0, 0.4062, 1.0, 0.125, 1.0, 0.1562, 1.0, 0.1562, 1.0, 0.125, 1.0, 0.8125, 1.0, 0.8438, 1.0, 0.8438, 1.0, 0.8125, 1.0, 0.5312, 1.0, 0.5625, 1.0, 0.5625, 1.0, 0.5312, 1.0, 0.25, 1.0, 0.2812, 1.0, 0.2812, 1.0, 0.25, 1.0, 0.9375, 1.0, 0.9688, 1.0, 0.9688, 1.0, 0.9375, 1.0, 0.6562, 1.0, 0.6875, 1.0, 0.6875, 1.0, 0.6562, 1.0, 0.375, 1.0, 0.4062, 1.0, 0.4062, 1.0, 0.375, 1.0, 0.09375, 1.0, 0.125, 1.0, 0.125, 1.0, 0.09375, 1.0, 0.7812, 1.0, 0.8125, 1.0, 0.8125, 1.0, 0.7812, 1.0, 0.5, 1.0, 0.5312, 1.0, 0.5312, 1.0, 0.5, 1.0, 0.2188, 1.0, 0.25, 1.0, 0.25, 1.0, 0.2188, 1.0, 0.9062, 1.0, 0.9375, 1.0, 0.9375, 1.0, 0.9062, 1.0, 0.625, 1.0, 0.6562, 1.0, 0.6562, 1.0, 0.625, 1.0, 0.3438, 1.0, 0.375, 1.0, 0.375, 1.0, 0.3438, 1.0, 0.0625, 1.0, 0.09375, 1.0, 0.09375, 1.0, 0.0625, 1.0, 0.75, 1.0, 0.7812, 1.0, 0.7812, 1.0, 0.75, 1.0, 0.4688, 1.0, 0.5, 1.0, 0.5, 1.0, 0.4688, 1.0, 0.1875, 1.0, 0.2188, 1.0, 0.2188, 1.0, 0.1875, 1.0, 0.875, 1.0, 0.9062, 1.0, 0.9062, 1.0, 0.875, 1.0, 0.5938, 1.0, 0.625, 1.0, 0.625, 1.0, 0.5938, 1.0, 0.3125, 1.0, 0.3438, 1.0, 0.3438, 1.0, 0.3125, 1.0, 0.03125, 1.0, 0.0625, 1.0, 0.0625, 1.0, 0.03125, 1.0, 0.7188, 1.0, 0.75, 1.0, 0.75, 1.0, 0.7188, 1.0, 0.4375, 1.0, 0.4688, 1.0, 0.4688, 1.0, 0.4375, 1.0, 0.1562, 1.0, 0.1875, 1.0, 0.1875, 1.0, 0.1562, 1.0, 0.8438, 1.0, 0.875, 1.0, 0.875, 1.0, 0.8438, 1.0, 0.5625, 1.0, 0.5938, 1.0, 0.5938, 1.0, 0.5625, 1.0, 0.2812, 1.0, 0.3125, 1.0, 0.3125, 1.0, 0.2812, 1.0, 0.9688, 1.0, 1.0, 1.0, 1.0, 1.0, 0.9688, 1.0, 0.0, 1.0, 0.03125, 1.0, 0.03125, 1.0, 0.0, 1.0, 0.375, 1.0, 0.4062, 1.0, 0.4062, 1.0, 0.375, 1.0, 0.875, 1.0, 0.9062, 1.0, 0.9062, 1.0, 0.875, 1.0, 0.03125, 1.0, 0.0625, 1.0, 0.0625, 1.0, 0.03125, 1.0, 0.4375, 1.0, 0.4688, 1.0, 0.4688, 1.0, 0.4375, 1.0, 0.8438, 1.0, 0.875, 1.0, 0.875, 1.0, 0.8438, 1.0, 0.0, 1.0, 0.03125, 1.0, 0.03125, 1.0, 0.0, 1.0, 0.4062, 1.0, 0.4375, 1.0, 0.4375, 1.0, 0.4062, 1.0, 0.8125, 1.0, 0.8438, 1.0, 0.8438, 1.0, 0.8125, 1.0, 0.375, 1.0, 0.4062, 1.0, 0.4062, 1.0, 0.375, 1.0, 0.7812, 1.0, 0.8125, 1.0, 0.8125, 1.0, 0.7812, 1.0, 0.3438, 1.0, 0.375, 1.0, 0.375, 1.0, 0.3438, 1.0, 0.75, 1.0, 0.7812, 1.0, 0.7812, 1.0, 0.75, 1.0, 0.3125, 1.0, 0.3438, 1.0, 0.3438, 1.0, 0.3125, 1.0, 0.7188, 1.0, 0.75, 1.0, 0.75, 1.0, 0.7188, 1.0, 0.2812, 1.0, 0.3125, 1.0, 0.3125, 1.0, 0.2812, 1.0, 0.6875, 1.0, 0.7188, 1.0, 0.7188, 1.0, 0.6875, 1.0, 0.25, 1.0, 0.2812, 1.0, 0.2812, 1.0, 0.25, 1.0, 0.6562, 1.0, 0.6875, 1.0, 0.6875, 1.0, 0.6562, 1.0, 0.2188, 1.0, 0.25, 1.0, 0.25, 1.0, 0.2188, 1.0, 0.625, 1.0, 0.6562, 1.0, 0.6562, 1.0, 0.625, 1.0, 0.1875, 1.0, 0.2188, 1.0, 0.2188, 1.0, 0.1875, 1.0, 0.5938, 1.0, 0.625, 1.0, 0.625, 1.0, 0.5938, 1.0, 0.1562, 1.0, 0.1875, 1.0, 0.1875, 1.0, 0.1562, 1.0, 0.5625, 1.0, 0.5938, 1.0, 0.5938, 1.0, 0.5625, 1.0, 0.9688, 1.0, 1.0, 1.0, 1.0, 1.0, 0.9688, 1.0, 0.125, 1.0, 0.1562, 1.0, 0.1562, 1.0, 0.125, 1.0, 0.5312, 1.0, 0.5625, 1.0, 0.5625, 1.0, 0.5312, 1.0, 0.9375, 1.0, 0.9688, 1.0, 0.9688, 1.0, 0.9375, 1.0, 0.09375, 1.0, 0.125, 1.0, 0.125, 1.0, 0.09375, 1.0, 0.5, 1.0, 0.5312, 1.0, 0.5312, 1.0, 0.5, 1.0, 0.9062, 1.0, 0.9375, 1.0, 0.9375, 1.0, 0.9062, 1.0, 0.0625, 1.0, 0.09375, 1.0, 0.09375, 1.0, 0.0625, 1.0, 0.2812, 1.0, 0.3125, 1.0, 0.3125, 1.0, 0.2812, 1.0, 0.7812, 1.0, 0.8125, 1.0, 0.8125, 1.0, 0.7812, 1.0, 0.3438, 1.0, 0.375, 1.0, 0.375, 1.0, 0.3438, 1.0, 0.75, 1.0, 0.7812, 1.0, 0.7812, 1.0, 0.75, 1.0, 0.3125, 1.0, 0.3438, 1.0, 0.3438, 1.0, 0.3125, 1.0, 0.7188, 1.0, 0.75, 1.0, 0.75, 1.0, 0.7188, 1.0, 0.2812, 1.0, 0.3125, 1.0, 0.3125, 1.0, 0.2812, 1.0, 0.6875, 1.0, 0.7188, 1.0, 0.7188, 1.0, 0.6875, 1.0, 0.25, 1.0, 0.2812, 1.0, 0.2812, 1.0, 0.25, 1.0, 0.6562, 1.0, 0.6875, 1.0, 0.6875, 1.0, 0.6562, 1.0, 0.2188, 1.0, 0.25, 1.0, 0.25, 1.0, 0.2188, 1.0, 0.625, 1.0, 0.6562, 1.0, 0.6562, 1.0, 0.625, 1.0, 0.1875, 1.0, 0.2188, 1.0, 0.2188, 1.0, 0.1875, 1.0, 0.5938, 1.0, 0.625, 1.0, 0.625, 1.0, 0.5938, 1.0, 0.1562, 1.0, 0.1875, 1.0, 0.1875, 1.0, 0.1562, 1.0, 0.5625, 1.0, 0.5938, 1.0, 0.5938, 1.0, 0.5625, 1.0, 0.9688, 1.0, 1.0, 1.0, 1.0, 1.0, 0.9688, 1.0, 0.125, 1.0, 0.1562, 1.0, 0.1562, 1.0, 0.125, 1.0, 0.5312, 1.0, 0.5625, 1.0, 0.5625, 1.0, 0.5312, 1.0, 0.9375, 1.0, 0.9688, 1.0, 0.9688, 1.0, 0.9375, 1.0, 0.09375, 1.0, 0.125, 1.0, 0.125, 1.0, 0.09375, 1.0, 0.5, 1.0, 0.5312, 1.0, 0.5312, 1.0, 0.5, 1.0, 0.9062, 1.0, 0.9375, 1.0, 0.9375, 1.0, 0.9062, 1.0, 0.0625, 1.0, 0.09375, 1.0, 0.09375, 1.0, 0.0625, 1.0, 0.4688, 1.0, 0.5, 1.0, 0.5, 1.0, 0.4688, 1.0, 0.875, 1.0, 0.9062, 1.0, 0.9062, 1.0, 0.875, 1.0, 0.03125, 1.0, 0.0625, 1.0, 0.0625, 1.0, 0.03125, 1.0, 0.4375, 1.0, 0.4688, 1.0, 0.4688, 1.0, 0.4375, 1.0, 0.8438, 1.0, 0.875, 1.0, 0.875, 1.0, 0.8438, 1.0, 0.0, 1.0, 0.03125, 1.0, 0.03125, 1.0, 0.0, 1.0, 0.4062, 1.0, 0.4375, 1.0, 0.4375, 1.0, 0.4062, 1.0, 0.8125, 1.0, 0.8438, 1.0, 0.8438, 1.0, 0.8125, 1.0, 0.1875, 1.0, 0.2188, 1.0, 0.2188, 1.0, 0.1875, 1.0, 0.6875, 1.0, 0.7188, 1.0, 0.7188, 1.0, 0.6875, 1.0, 0.25, 1.0, 0.2812, 1.0, 0.2812, 1.0, 0.25, 1.0, 0.6562, 1.0, 0.6875, 1.0, 0.6875, 1.0, 0.6562, 1.0, 0.2188, 1.0, 0.25, 1.0, 0.25, 1.0, 0.2188, 1.0, 0.625, 1.0, 0.6562, 1.0, 0.6562, 1.0, 0.625, 1.0, 0.1875, 1.0, 0.2188, 1.0, 0.2188, 1.0, 0.1875, 1.0, 0.5938, 1.0, 0.625, 1.0, 0.625, 1.0, 0.5938, 1.0, 0.1562, 1.0, 0.1875, 1.0, 0.1875, 1.0, 0.1562, 1.0, 0.5625, 1.0, 0.5938, 1.0, 0.5938, 1.0, 0.5625, 1.0, 0.9688, 1.0, 1.0, 1.0, 1.0, 1.0, 0.9688, 1.0, 0.125, 1.0, 0.1562, 1.0, 0.1562, 1.0, 0.125, 1.0, 0.5312, 1.0, 0.5625, 1.0, 0.5625, 1.0, 0.5312, 1.0, 0.9375, 1.0, 0.9688, 1.0, 0.9688, 1.0, 0.9375, 1.0, 0.09375, 1.0, 0.125, 1.0, 0.125, 1.0, 0.09375, 1.0, 0.5, 1.0, 0.5312, 1.0, 0.5312, 1.0, 0.5, 1.0, 0.9062, 1.0, 0.9375, 1.0, 0.9375, 1.0, 0.9062, 1.0, 0.0625, 1.0, 0.09375, 1.0, 0.09375, 1.0, 0.0625, 1.0, 0.4688, 1.0, 0.5, 1.0, 0.5, 1.0, 0.4688, 1.0, 0.875, 1.0, 0.9062, 1.0, 0.9062, 1.0, 0.875, 1.0, 0.03125, 1.0, 0.0625, 1.0, 0.0625, 1.0, 0.03125, 1.0, 0.4375, 1.0, 0.4688, 1.0, 0.4688, 1.0, 0.4375, 1.0, 0.8438, 1.0, 0.875, 1.0, 0.875, 1.0, 0.8438, 1.0, 0.0, 1.0, 0.03125, 1.0, 0.03125, 1.0, 0.0, 1.0, 0.4062, 1.0, 0.4375, 1.0, 0.4375, 1.0, 0.4062, 1.0, 0.8125, 1.0, 0.8438, 1.0, 0.8438, 1.0, 0.8125, 1.0, 0.375, 1.0, 0.4062, 1.0, 0.4062, 1.0, 0.375, 1.0, 0.7812, 1.0, 0.8125, 1.0, 0.8125, 1.0, 0.7812, 1.0, 0.3438, 1.0, 0.375, 1.0, 0.375, 1.0, 0.3438, 1.0, 0.75, 1.0, 0.7812, 1.0, 0.7812, 1.0, 0.75, 1.0, 0.3125, 1.0, 0.3438, 1.0, 0.3438, 1.0, 0.3125, 1.0, 0.7188, 1.0, 0.75, 1.0, 0.75, 1.0, 0.7188, 1.0, 0.09375, 1.0, 0.125, 1.0, 0.125, 1.0, 0.09375, 1.0, 0.5938, 1.0, 0.625, 1.0, 0.625, 1.0, 0.5938, 1.0, 0.1562, 1.0, 0.1875, 1.0, 0.1875, 1.0, 0.1562, 1.0, 0.5625, 1.0, 0.5938, 1.0, 0.5938, 1.0, 0.5625, 1.0, 0.9688, 1.0, 1.0, 1.0, 1.0, 1.0, 0.9688, 1.0, 0.125, 1.0, 0.1562, 1.0, 0.1562, 1.0, 0.125, 1.0, 0.5312, 1.0, 0.5625, 1.0, 0.5625, 1.0, 0.5312, 1.0, 0.9375, 1.0, 0.9688, 1.0, 0.9688, 1.0, 0.9375, 1.0, 0.09375, 1.0, 0.125, 1.0, 0.125, 1.0, 0.09375, 1.0, 0.5, 1.0, 0.5312, 1.0, 0.5312, 1.0, 0.5, 1.0, 0.9062, 1.0, 0.9375, 1.0, 0.9375, 1.0, 0.9062, 1.0, 0.0625, 1.0, 0.09375, 1.0, 0.09375, 1.0, 0.0625, 1.0, 0.4688, 1.0, 0.5, 1.0, 0.5, 1.0, 0.4688, 1.0, 0.875, 1.0, 0.9062, 1.0, 0.9062, 1.0, 0.875, 1.0, 0.03125, 1.0, 0.0625, 1.0, 0.0625, 1.0, 0.03125, 1.0, 0.4375, 1.0, 0.4688, 1.0, 0.4688, 1.0, 0.4375, 1.0, 0.8438, 1.0, 0.875, 1.0, 0.875, 1.0, 0.8438, 1.0, 0.0, 1.0, 0.03125, 1.0, 0.03125, 1.0, 0.0, 1.0, 0.4062, 1.0, 0.4375, 1.0, 0.4375, 1.0, 0.4062, 1.0, 0.8125, 1.0, 0.8438, 1.0, 0.8438, 1.0, 0.8125, 1.0, 0.375, 1.0, 0.4062, 1.0, 0.4062, 1.0, 0.375, 1.0, 0.7812, 1.0, 0.8125, 1.0, 0.8125, 1.0, 0.7812, 1.0, 0.3438, 1.0, 0.375, 1.0, 0.375, 1.0, 0.3438, 1.0, 0.75, 1.0, 0.7812, 1.0, 0.7812, 1.0, 0.75, 1.0, 0.3125, 1.0, 0.3438, 1.0, 0.3438, 1.0, 0.3125, 1.0, 0.7188, 1.0, 0.75, 1.0, 0.75, 1.0, 0.7188, 1.0, 0.2812, 1.0, 0.3125, 1.0, 0.3125, 1.0, 0.2812, 1.0, 0.6875, 1.0, 0.7188, 1.0, 0.7188, 1.0, 0.6875, 1.0, 0.25, 1.0, 0.2812, 1.0, 0.2812, 1.0, 0.25, 1.0, 0.6562, 1.0, 0.6875, 1.0, 0.6875, 1.0, 0.6562, 1.0, 0.2188, 1.0, 0.25, 1.0, 0.25, 1.0, 0.2188, 1.0, 0.625, 1.0, 0.6562, 1.0, 0.6562, 1.0, 0.625, 1.0, 0.0, 1.0, 0.03125, 1.0, 0.03125, 1.0, 0.0, 1.0, 0.5, 1.0, 0.5312, 1.0, 0.5312, 1.0, 0.5, 1.0, 0.9062, 1.0, 0.9375, 1.0, 0.9375, 1.0, 0.9062, 1.0, 0.0625, 1.0, 0.09375, 1.0, 0.09375, 1.0, 0.0625, 1.0, 0.4688, 1.0, 0.5, 1.0, 0.5, 1.0, 0.4688, 1.0, 0.875, 1.0, 0.9062, 1.0, 0.9062, 1.0, 0.875, 1.0, 0.03125, 1.0, 0.0625, 1.0, 0.0625, 1.0, 0.03125, 1.0, 0.4375, 1.0, 0.4688, 1.0, 0.4688, 1.0, 0.4375, 1.0, 0.8438, 1.0, 0.875, 1.0, 0.875, 1.0, 0.8438, 1.0, 0.0, 1.0, 0.03125, 1.0, 0.03125, 1.0, 0.0, 1.0, 0.4062, 1.0, 0.4375, 1.0, 0.4375, 1.0, 0.4062, 1.0, 0.8125, 1.0, 0.8438, 1.0, 0.8438, 1.0, 0.8125, 1.0, 0.375, 1.0, 0.4062, 1.0, 0.4062, 1.0, 0.375, 1.0, 0.7812, 1.0, 0.8125, 1.0, 0.8125, 1.0, 0.7812, 1.0, 0.3438, 1.0, 0.375, 1.0, 0.375, 1.0, 0.3438, 1.0, 0.75, 1.0, 0.7812, 1.0, 0.7812, 1.0, 0.75, 1.0, 0.3125, 1.0, 0.3438, 1.0, 0.3438, 1.0, 0.3125, 1.0, 0.7188, 1.0, 0.75, 1.0, 0.75, 1.0, 0.7188, 1.0, 0.2812, 1.0, 0.3125, 1.0, 0.3125, 1.0, 0.2812, 1.0, 0.6875, 1.0, 0.7188, 1.0, 0.7188, 1.0, 0.6875, 1.0, 0.25, 1.0, 0.2812, 1.0, 0.2812, 1.0, 0.25, 1.0, 0.6562, 1.0, 0.6875, 1.0, 0.6875, 1.0, 0.6562, 1.0, 0.2188, 1.0, 0.25, 1.0, 0.25, 1.0, 0.2188, 1.0, 0.625, 1.0, 0.6562, 1.0, 0.6562, 1.0, 0.625, 1.0, 0.1875, 1.0, 0.2188, 1.0, 0.2188, 1.0, 0.1875, 1.0, 0.5938, 1.0, 0.625, 1.0, 0.625, 1.0, 0.5938, 1.0, 0.1562, 1.0, 0.1875, 1.0, 0.1875, 1.0, 0.1562, 1.0, 0.5625, 1.0, 0.5938, 1.0, 0.5938, 1.0, 0.5625, 1.0, 0.9688, 1.0, 1.0, 1.0, 1.0, 1.0, 0.9688, 1.0, 0.125, 1.0, 0.1562, 1.0, 0.1562, 1.0, 0.125, 1.0, 0.5312, 1.0, 0.5625, 1.0, 0.5625, 1.0, 0.5312, 1.0, 0.9375, 1.0, 0.9688, 1.0, 0.9688, 1.0, 0.9375, 1.0, 0.3125, 1.0, 0.3438, 1.0, 0.3438, 1.0, 0.3125, 1.0, 0.4062, 1.0, 0.4375, 1.0, 0.4375, 1.0, 0.4062, 1.0, 0.8125, 1.0, 0.8438, 1.0, 0.8438, 1.0, 0.8125, 1.0, 0.375, 1.0, 0.4062, 1.0, 0.4062, 1.0, 0.375, 1.0, 0.7812, 1.0, 0.8125, 1.0, 0.8125, 1.0, 0.7812, 1.0, 0.3438, 1.0, 0.375, 1.0, 0.375, 1.0, 0.3438, 1.0, 0.75, 1.0, 0.7812, 1.0, 0.7812, 1.0, 0.75, 1.0, 0.3125, 1.0, 0.3438, 1.0, 0.3438, 1.0, 0.3125, 1.0, 0.7188, 1.0, 0.75, 1.0, 0.75, 1.0, 0.7188, 1.0, 0.2812, 1.0, 0.3125, 1.0, 0.3125, 1.0, 0.2812, 1.0, 0.6875, 1.0, 0.7188, 1.0, 0.7188, 1.0, 0.6875, 1.0, 0.25, 1.0, 0.2812, 1.0, 0.2812, 1.0, 0.25, 1.0, 0.6562, 1.0, 0.6875, 1.0, 0.6875, 1.0, 0.6562, 1.0, 0.2188, 1.0, 0.25, 1.0, 0.25, 1.0, 0.2188, 1.0, 0.625, 1.0, 0.6562, 1.0, 0.6562, 1.0, 0.625, 1.0, 0.1875, 1.0, 0.2188, 1.0, 0.2188, 1.0, 0.1875, 1.0, 0.5938, 1.0, 0.625, 1.0, 0.625, 1.0, 0.5938, 1.0, 0.1562, 1.0, 0.1875, 1.0, 0.1875, 1.0, 0.1562, 1.0, 0.5625, 1.0, 0.5938, 1.0, 0.5938, 1.0, 0.5625, 1.0, 0.9688, 1.0, 1.0, 1.0, 1.0, 1.0, 0.9688, 1.0, 0.125, 1.0, 0.1562, 1.0, 0.1562, 1.0, 0.125, 1.0, 0.5312, 1.0, 0.5625, 1.0, 0.5625, 1.0, 0.5312, 1.0, 0.9375, 1.0, 0.9688, 1.0, 0.9688, 1.0, 0.9375, 1.0, 0.09375, 1.0, 0.125, 1.0, 0.125, 1.0, 0.09375, 1.0, 0.5, 1.0, 0.5312, 1.0, 0.5312, 1.0, 0.5, 1.0, 0.9062, 1.0, 0.9375, 1.0, 0.9375, 1.0, 0.9062, 1.0, 0.0625, 1.0, 0.09375, 1.0, 0.09375, 1.0, 0.0625, 1.0, 0.4688, 1.0, 0.5, 1.0, 0.5, 1.0, 0.4688, 1.0, 0.875, 1.0, 0.9062, 1.0, 0.9062, 1.0, 0.875, 1.0, 0.03125, 1.0, 0.0625, 1.0, 0.0625, 1.0, 0.03125, 1.0, 0.4375, 1.0, 0.4688, 1.0, 0.4688, 1.0, 0.4375, 1.0, 0.8438, 1.0, 0.875, 1.0, 0.875, 1.0, 0.8438, 1.0, 0.4891, 0.4796, 0.5096, 0.4796, 0.5096, 0.1964, 0.4891, 0.1964, 0.7188, 1.0, 0.75, 1.0, 0.75, 1.0, 0.7188, 1.0, 0.2812, 1.0, 0.3125, 1.0, 0.3125, 1.0, 0.2812, 1.0, 0.6875, 1.0, 0.7188, 1.0, 0.7188, 1.0, 0.6875, 1.0, 0.25, 1.0, 0.2812, 1.0, 0.2812, 1.0, 0.25, 1.0, 0.6562, 1.0, 0.6875, 1.0, 0.6875, 1.0, 0.6562, 1.0, 0.2188, 1.0, 0.25, 1.0, 0.25, 1.0, 0.2188, 1.0, 0.625, 1.0, 0.6562, 1.0, 0.6562, 1.0, 0.625, 1.0, 0.1875, 1.0, 0.2188, 1.0, 0.2188, 1.0, 0.1875, 1.0, 0.5938, 1.0, 0.625, 1.0, 0.625, 1.0, 0.5938, 1.0, 0.1562, 1.0, 0.1875, 1.0, 0.1875, 1.0, 0.1562, 1.0, 0.5625, 1.0, 0.5938, 1.0, 0.5938, 1.0, 0.5625, 1.0, 0.9688, 1.0, 1.0, 1.0, 1.0, 1.0, 0.9688, 1.0, 0.125, 1.0, 0.1562, 1.0, 0.1562, 1.0, 0.125, 1.0, 0.5312, 1.0, 0.5625, 1.0, 0.5625, 1.0, 0.5312, 1.0, 0.9375, 1.0, 0.9688, 1.0, 0.9688, 1.0, 0.9375, 1.0, 0.09375, 1.0, 0.125, 1.0, 0.125, 1.0, 0.09375, 1.0, 0.5, 1.0, 0.5312, 1.0, 0.5312, 1.0, 0.5, 1.0, 0.9062, 1.0, 0.9375, 1.0, 0.9375, 1.0, 0.9062, 1.0, 0.0625, 1.0, 0.09375, 1.0, 0.09375, 1.0, 0.0625, 1.0, 0.4688, 1.0, 0.5, 1.0, 0.5, 1.0, 0.4688, 1.0, 0.875, 1.0, 0.9062, 1.0, 0.9062, 1.0, 0.875, 1.0, 0.03125, 1.0, 0.0625, 1.0, 0.0625, 1.0, 0.03125, 1.0, 0.4375, 1.0, 0.4688, 1.0, 0.4688, 1.0, 0.4375, 1.0, 0.8438, 1.0, 0.875, 1.0, 0.875, 1.0, 0.8438, 1.0, 0.0, 1.0, 0.03125, 1.0, 0.03125, 1.0, 0.0, 1.0, 0.4062, 1.0, 0.4375, 1.0, 0.4375, 1.0, 0.4062, 1.0, 0.8125, 1.0, 0.8438, 1.0, 0.8438, 1.0, 0.8125, 1.0, 0.375, 1.0, 0.4062, 1.0, 0.4062, 1.0, 0.375, 1.0, 0.7812, 1.0, 0.8125, 1.0, 0.8125, 1.0, 0.7812, 1.0, 0.3438, 1.0, 0.375, 1.0, 0.375, 1.0, 0.3438, 1.0, 0.75, 1.0, 0.7812, 1.0, 0.7812, 1.0, 0.75, 1.0, 0.9688, 1.0, 1.0, 1.0, 1.0, 1.0, 0.9688, 1.0, 0.584, 0.4796, 0.568, 0.4796, 0.568, 0.1964, 0.584, 0.1964, 0.4693, 0.4796, 0.4891, 0.4796, 0.4891, 0.1964, 0.4693, 0.1964, 0.5971, 0.4796, 0.584, 0.4796, 0.584, 0.1964, 0.5971, 0.1964, 0.4511, 0.4796, 0.4693, 0.4796, 0.4693, 0.1964, 0.4511, 0.1964, 0.6068, 0.4796, 0.5971, 0.4796, 0.5971, 0.1964, 0.6068, 0.1964, 0.4064, 0.4796, 0.4044, 0.4796, 0.4044, 0.1964, 0.4064, 0.1964, 0.4352, 0.4796, 0.4511, 0.4796, 0.4511, 0.1964, 0.4352, 0.1964, 0.6128, 0.4796, 0.6068, 0.4796, 0.6068, 0.1964, 0.6128, 0.1964, 0.4124, 0.4796, 0.4064, 0.4796, 0.4064, 0.1964, 0.4124, 0.1964, 0.4221, 0.4796, 0.4352, 0.4796, 0.4352, 0.1964, 0.4221, 0.1964, 0.6148, 0.4796, 0.6128, 0.4796, 0.6128, 0.1964, 0.6148, 0.1964, 0.4221, 0.4796, 0.4124, 0.4796, 0.4124, 0.1964, 0.4221, 0.1964, 0.4124, 0.4796, 0.4221, 0.4796, 0.4221, 0.1964, 0.4124, 0.1964, 0.6128, 0.4796, 0.6148, 0.4796, 0.6148, 0.1964, 0.6128, 0.1964, 0.4352, 0.4796, 0.4221, 0.4796, 0.4221, 0.1964, 0.4352, 0.1964, 0.4064, 0.4796, 0.4124, 0.4796, 0.4124, 0.1964, 0.4064, 0.1964, 0.6068, 0.4796, 0.6128, 0.4796, 0.6128, 0.1964, 0.6068, 0.1964, 0.4511, 0.4796, 0.4352, 0.4796, 0.4352, 0.1964, 0.4511, 0.1964, 0.4044, 0.4796, 0.4064, 0.4796, 0.4064, 0.1964, 0.4044, 0.1964, 0.5971, 0.4796, 0.6068, 0.4796, 0.6068, 0.1964, 0.5971, 0.1964, 0.4693, 0.4796, 0.4511, 0.4796, 0.4511, 0.1964, 0.4693, 0.1964, 0.584, 0.4796, 0.5971, 0.4796, 0.5971, 0.1964, 0.584, 0.1964, 0.4891, 0.4796, 0.4693, 0.4796, 0.4693, 0.1964, 0.4891, 0.1964, 0.568, 0.4796, 0.584, 0.4796, 0.584, 0.1964, 0.568, 0.1964, 0.5096, 0.4796, 0.4891, 0.4796, 0.4891, 0.1964, 0.5096, 0.1964, 0.5499, 0.4796, 0.568, 0.4796, 0.568, 0.1964, 0.5499, 0.1964, 0.5301, 0.4796, 0.5096, 0.4796, 0.5096, 0.1964, 0.5301, 0.1964, 0.5301, 0.4796, 0.5499, 0.4796, 0.5499, 0.1964, 0.5301, 0.1964, 0.5499, 0.4796, 0.5301, 0.4796, 0.5301, 0.1964, 0.5499, 0.1964, 0.5096, 0.4796, 0.5301, 0.4796, 0.5301, 0.1964, 0.5096, 0.1964, 0.568, 0.4796, 0.5499, 0.4796, 0.5499, 0.1964, 0.568, 0.1964, 0.875, 1.0, 0.9062, 1.0, 0.9062, 1.0, 0.875, 1.0, 0.125, 1.0, 0.1562, 1.0, 0.1562, 1.0, 0.125, 1.0, 0.5312, 1.0, 0.5625, 1.0, 0.5625, 1.0, 0.5312, 1.0, 0.9375, 1.0, 0.9688, 1.0, 0.9688, 1.0, 0.9375, 1.0, 0.09375, 1.0, 0.125, 1.0, 0.125, 1.0, 0.09375, 1.0, 0.5, 1.0, 0.5312, 1.0, 0.5312, 1.0, 0.5, 1.0, 0.9062, 1.0, 0.9375, 1.0, 0.9375, 1.0, 0.9062, 1.0, 0.0625, 1.0, 0.09375, 1.0, 0.09375, 1.0, 0.0625, 1.0, 0.4688, 1.0, 0.5, 1.0, 0.5, 1.0, 0.4688, 1.0, 0.875, 1.0, 0.9062, 1.0, 0.9062, 1.0, 0.875, 1.0, 0.03125, 1.0, 0.0625, 1.0, 0.0625, 1.0, 0.03125, 1.0, 0.4375, 1.0, 0.4688, 1.0, 0.4688, 1.0, 0.4375, 1.0, 0.8438, 1.0, 0.875, 1.0, 0.875, 1.0, 0.8438, 1.0, 0.0, 1.0, 0.03125, 1.0, 0.03125, 1.0, 0.0, 1.0, 0.4062, 1.0, 0.4375, 1.0, 0.4375, 1.0, 0.4062, 1.0, 0.8125, 1.0, 0.8438, 1.0, 0.8438, 1.0, 0.8125, 1.0, 0.375, 1.0, 0.4062, 1.0, 0.4062, 1.0, 0.375, 1.0, 0.7812, 1.0, 0.8125, 1.0, 0.8125, 1.0, 0.7812, 1.0, 0.3438, 1.0, 0.375, 1.0, 0.375, 1.0, 0.3438, 1.0, 0.75, 1.0, 0.7812, 1.0, 0.7812, 1.0, 0.75, 1.0, 0.3125, 1.0, 0.3438, 1.0, 0.3438, 1.0, 0.3125, 1.0, 0.7188, 1.0, 0.75, 1.0, 0.75, 1.0, 0.7188, 1.0, 0.2812, 1.0, 0.3125, 1.0, 0.3125, 1.0, 0.2812, 1.0, 0.6875, 1.0, 0.7188, 1.0, 0.7188, 1.0, 0.6875, 1.0, 0.25, 1.0, 0.2812, 1.0, 0.2812, 1.0, 0.25, 1.0, 0.6562, 1.0, 0.6875, 1.0, 0.6875, 1.0, 0.6562, 1.0, 0.2188, 1.0, 0.25, 1.0, 0.25, 1.0, 0.2188, 1.0, 0.625, 1.0, 0.6562, 1.0, 0.6562, 1.0, 0.625, 1.0, 0.1875, 1.0, 0.2188, 1.0, 0.2188, 1.0, 0.1875, 1.0, 0.5938, 1.0, 0.625, 1.0, 0.625, 1.0, 0.5938, 1.0, 0.1562, 1.0, 0.1875, 1.0, 0.1875, 1.0, 0.1562, 1.0, 0.5625, 1.0, 0.5938, 1.0, 0.5938, 1.0, 0.5625, 1.0, 0.2968, 0.4854, 0.25, 0.49, 0.2032, 0.4854, 0.1582, 0.4717, 0.1167, 0.4496, 0.08029, 0.4197, 0.05045, 0.3833, 0.02827, 0.3418, 0.01461, 0.2968, 0.01, 0.25, 0.01461, 0.2032, 0.02827, 0.1582, 0.05045, 0.1167, 0.08029, 0.08029, 0.1167, 0.05045, 0.1582, 0.02827, 0.2032, 0.01461, 0.25, 0.01, 0.2968, 0.01461, 0.3418, 0.02827, 0.3833, 0.05045, 0.4197, 0.08029, 0.4496, 0.1167, 0.4717, 0.1582, 0.4854, 0.2032, 0.49, 0.25, 0.4854, 0.2968, 0.4717, 0.3418, 0.4496, 0.3833, 0.4197, 0.4197, 0.3833, 0.4496, 0.3418, 0.4717, 0.03125, 1.0, 0.0625, 1.0, 0.0625, 1.0, 0.03125, 1.0, 0.4375, 1.0, 0.4688, 1.0, 0.4688, 1.0, 0.4375, 1.0, 0.8438, 1.0, 0.875, 1.0, 0.875, 1.0, 0.8438, 1.0, 0.0, 1.0, 0.03125, 1.0, 0.03125, 1.0, 0.0, 1.0, 0.4062, 1.0, 0.4375, 1.0, 0.4375, 1.0, 0.4062, 1.0, 0.8125, 1.0, 0.8438, 1.0, 0.8438, 1.0, 0.8125, 1.0, 0.375, 1.0, 0.4062, 1.0, 0.4062, 1.0, 0.375, 1.0, 0.7812, 1.0, 0.8125, 1.0, 0.8125, 1.0, 0.7812, 1.0, 0.3438, 1.0, 0.375, 1.0, 0.375, 1.0, 0.3438, 1.0, 0.75, 1.0, 0.7812, 1.0, 0.7812, 1.0, 0.75, 1.0, 0.3125, 1.0, 0.3438, 1.0, 0.3438, 1.0, 0.3125, 1.0, 0.7188, 1.0, 0.75, 1.0, 0.75, 1.0, 0.7188, 1.0, 0.2812, 1.0, 0.3125, 1.0, 0.3125, 1.0, 0.2812, 1.0, 0.6875, 1.0, 0.7188, 1.0, 0.7188, 1.0, 0.6875, 1.0, 0.25, 1.0, 0.2812, 1.0, 0.2812, 1.0, 0.25, 1.0, 0.6562, 1.0, 0.6875, 1.0, 0.6875, 1.0, 0.6562, 1.0, 0.2188, 1.0, 0.25, 1.0, 0.25, 1.0, 0.2188, 1.0, 0.625, 1.0, 0.6562, 1.0, 0.6562, 1.0, 0.625, 1.0, 0.1875, 1.0, 0.2188, 1.0, 0.2188, 1.0, 0.1875, 1.0, 0.5938, 1.0, 0.625, 1.0, 0.625, 1.0, 0.5938, 1.0, 0.1562, 1.0, 0.1875, 1.0, 0.1875, 1.0, 0.1562, 1.0, 0.5625, 1.0, 0.5938, 1.0, 0.5938, 1.0, 0.5625, 1.0, 0.9688, 1.0, 1.0, 1.0, 1.0, 1.0, 0.9688, 1.0, 0.125, 1.0, 0.1562, 1.0, 0.1562, 1.0, 0.125, 1.0, 0.5312, 1.0, 0.5625, 1.0, 0.5625, 1.0, 0.5312, 1.0, 0.9375, 1.0, 0.9688, 1.0, 0.9688, 1.0, 0.9375, 1.0, 0.09375, 1.0, 0.125, 1.0, 0.125, 1.0, 0.09375, 1.0, 0.5, 1.0, 0.5312, 1.0, 0.5312, 1.0, 0.5, 1.0, 0.9062, 1.0, 0.9375, 1.0, 0.9375, 1.0, 0.9062, 1.0, 0.0625, 1.0, 0.09375, 1.0, 0.09375, 1.0, 0.0625, 1.0, 0.4688, 1.0, 0.5, 1.0, 0.5, 1.0, 0.4688, 1.0])
me_cylinder.materials.append(mat_tutup)
me_cylinder.materials.append(mat_kaca)
me_cylinder.materials.append(mat_label)
me_cylinder.materials.append(mat_saus)
me_cylinder.materials.append(mat_label_bawah)
me_cylinder.update()

# ---- objects
ob_cylinder = bpy.data.objects.new('Cylinder', me_cylinder)
ob_empty = bpy.data.objects.new('Empty', img_f36cb75ae3040ec1027624d453f93a04_jpeg)

# ---- transforms, parenting, visibility, modifiers, constraints
ob_cylinder.location = (3.097e-16, 6.876e-32, 1.395)
ob_cylinder.scale = (-0.294, -0.294, -0.294)
ob_empty.location = (1.166e-17, -0.03938, 0.0525)
ob_empty.rotation_euler = (1.571, -0.0, 1.571)
ob_empty.empty_display_type = 'IMAGE'
ob_empty.empty_display_size = 5.0
ob_empty.empty_image_depth = 'BACK'
ob_empty.show_empty_image_perspective = False
ob_empty.empty_image_side = 'FRONT'

# ---- collection membership
col_collection.objects.link(ob_cylinder)
col_collection.objects.link(ob_empty)

# ---- scene / render settings (as saved in the file)
scene.frame_start = 1; scene.frame_end = 250; scene.frame_set(1)
scene.render.engine = 'BLENDER_EEVEE_NEXT'
scene.cycles.sampling_pattern = 'TABULATED_SOBOL'
scene.view_settings.view_transform = 'Filmic'
bpy.context.view_layer.update()

# ---- added for rendering (the .blend has no active camera and no usable light): camera, sun
cam_auto = bpy.data.cameras.new('AutoCamera')
cam_auto.lens = 50.0
cam_auto.sensor_width = 36.0
cam_auto.clip_end = 1000.0
ob_auto_camera = bpy.data.objects.new('AutoCamera', cam_auto)
scene.collection.objects.link(ob_auto_camera)
ob_auto_camera.location = (3.56409, -4.28071, 2.84225)
ob_auto_camera.rotation_euler = (1.09748, -7.21219e-08, 0.694738)
scene.camera = ob_auto_camera
light_auto_sun = bpy.data.lights.new('AutoSun', 'SUN')
light_auto_sun.energy = 3.0
light_auto_sun.angle = 0.0523599
ob_auto_sun = bpy.data.objects.new('AutoSun', light_auto_sun)
scene.collection.objects.link(ob_auto_sun)
ob_auto_sun.rotation_euler = (0.872665, 0.174533, 0.523599)
bpy.context.view_layer.update()
